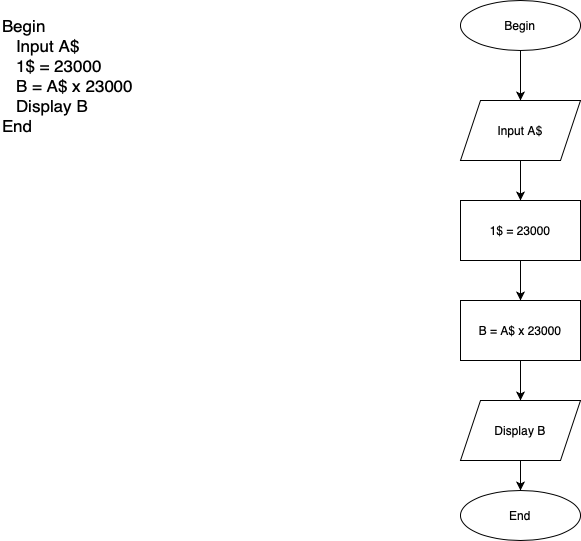

The diagram above was exported from draw.io. Its source (the exported page's mxGraphModel, read from the mxfile embedded in the PNG):
<mxGraphModel dx="786" dy="490" grid="1" gridSize="10" guides="1" tooltips="1" connect="1" arrows="1" fold="1" page="1" pageScale="1" pageWidth="827" pageHeight="1169" math="0" shadow="0">
  <root>
    <mxCell id="0" />
    <mxCell id="1" parent="0" />
    <mxCell id="56xD-1MBDMfToUIcOFdG-1" value="&lt;font style=&quot;font-size: 17px&quot;&gt;Begin&lt;br&gt;&amp;nbsp; &amp;nbsp;Input A$&lt;br&gt;&amp;nbsp; &amp;nbsp;1$ = 23000&lt;br&gt;&amp;nbsp; &amp;nbsp;B = A$ x 23000&lt;br&gt;&amp;nbsp; &amp;nbsp;Display B&lt;br&gt;End&lt;/font&gt;" style="text;html=1;strokeColor=none;fillColor=none;align=left;verticalAlign=middle;whiteSpace=wrap;rounded=0;" vertex="1" parent="1">
      <mxGeometry x="50" y="30" width="240" height="130" as="geometry" />
    </mxCell>
    <mxCell id="56xD-1MBDMfToUIcOFdG-2" value="Begin" style="ellipse;whiteSpace=wrap;html=1;" vertex="1" parent="1">
      <mxGeometry x="510" y="20" width="120" height="50" as="geometry" />
    </mxCell>
    <mxCell id="56xD-1MBDMfToUIcOFdG-3" value="" style="endArrow=classic;html=1;exitX=0.5;exitY=1;exitDx=0;exitDy=0;" edge="1" parent="1" source="56xD-1MBDMfToUIcOFdG-2">
      <mxGeometry width="50" height="50" relative="1" as="geometry">
        <mxPoint x="550" y="120" as="sourcePoint" />
        <mxPoint x="570" y="120" as="targetPoint" />
      </mxGeometry>
    </mxCell>
    <mxCell id="56xD-1MBDMfToUIcOFdG-4" value="Input A$" style="shape=parallelogram;perimeter=parallelogramPerimeter;whiteSpace=wrap;html=1;fixedSize=1;" vertex="1" parent="1">
      <mxGeometry x="510" y="120" width="120" height="60" as="geometry" />
    </mxCell>
    <mxCell id="56xD-1MBDMfToUIcOFdG-5" value="" style="endArrow=classic;html=1;exitX=0.5;exitY=1;exitDx=0;exitDy=0;" edge="1" parent="1" source="56xD-1MBDMfToUIcOFdG-4">
      <mxGeometry width="50" height="50" relative="1" as="geometry">
        <mxPoint x="380" y="280" as="sourcePoint" />
        <mxPoint x="570" y="220" as="targetPoint" />
      </mxGeometry>
    </mxCell>
    <mxCell id="56xD-1MBDMfToUIcOFdG-6" value="1$ = 23000" style="rounded=0;whiteSpace=wrap;html=1;" vertex="1" parent="1">
      <mxGeometry x="510" y="220" width="120" height="60" as="geometry" />
    </mxCell>
    <mxCell id="56xD-1MBDMfToUIcOFdG-7" value="" style="endArrow=classic;html=1;exitX=0.5;exitY=1;exitDx=0;exitDy=0;" edge="1" parent="1" source="56xD-1MBDMfToUIcOFdG-6">
      <mxGeometry width="50" height="50" relative="1" as="geometry">
        <mxPoint x="540" y="360" as="sourcePoint" />
        <mxPoint x="570" y="320" as="targetPoint" />
      </mxGeometry>
    </mxCell>
    <mxCell id="56xD-1MBDMfToUIcOFdG-8" value="B = A$ x 23000" style="rounded=0;whiteSpace=wrap;html=1;" vertex="1" parent="1">
      <mxGeometry x="510" y="320" width="120" height="60" as="geometry" />
    </mxCell>
    <mxCell id="56xD-1MBDMfToUIcOFdG-9" value="" style="endArrow=classic;html=1;exitX=0.5;exitY=1;exitDx=0;exitDy=0;" edge="1" parent="1" source="56xD-1MBDMfToUIcOFdG-8">
      <mxGeometry width="50" height="50" relative="1" as="geometry">
        <mxPoint x="380" y="360" as="sourcePoint" />
        <mxPoint x="570" y="420" as="targetPoint" />
      </mxGeometry>
    </mxCell>
    <mxCell id="56xD-1MBDMfToUIcOFdG-10" value="Display B" style="shape=parallelogram;perimeter=parallelogramPerimeter;whiteSpace=wrap;html=1;fixedSize=1;" vertex="1" parent="1">
      <mxGeometry x="510" y="420" width="120" height="60" as="geometry" />
    </mxCell>
    <mxCell id="56xD-1MBDMfToUIcOFdG-11" value="" style="endArrow=classic;html=1;exitX=0.5;exitY=1;exitDx=0;exitDy=0;" edge="1" parent="1" source="56xD-1MBDMfToUIcOFdG-10">
      <mxGeometry width="50" height="50" relative="1" as="geometry">
        <mxPoint x="380" y="360" as="sourcePoint" />
        <mxPoint x="570" y="510" as="targetPoint" />
      </mxGeometry>
    </mxCell>
    <mxCell id="56xD-1MBDMfToUIcOFdG-12" value="End" style="ellipse;whiteSpace=wrap;html=1;" vertex="1" parent="1">
      <mxGeometry x="510" y="510" width="120" height="50" as="geometry" />
    </mxCell>
  </root>
</mxGraphModel>